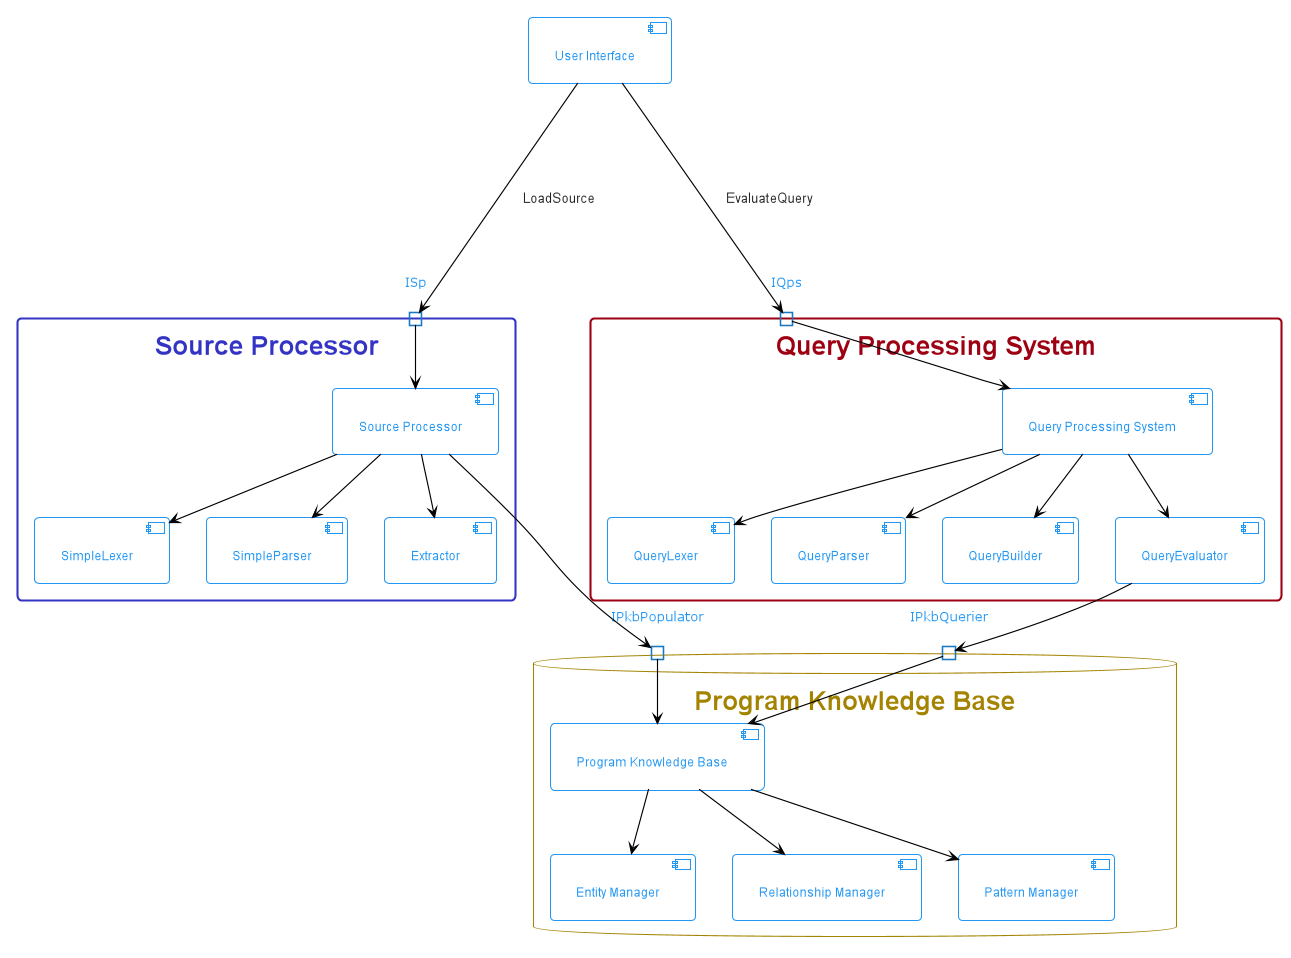

The diagram above was rendered by PlantUML. Its source (embedded in the PNG):
@startuml
!include Style.puml

[User Interface] as UI

package "Source Processor"<<SP>> {
    port ISp
    [Source Processor] as SP
    [SimpleLexer]
    [SimpleParser]
    [Extractor]
}

package "Query Processing System"<<QPS>> {
    port IQps
    [Query Processing System] as QPS
    [QueryLexer]
    [QueryParser]
    [QueryBuilder]
    [QueryEvaluator]
}

database "Program Knowledge Base"<<PKB>> {
  port IPkbPopulator
  port IPkbQuerier
  [Program Knowledge Base] as PKB
  [Entity Manager]
  [Relationship Manager]
  [Pattern Manager]
}

[UI] --down--> [ISp] : LoadSource
[UI] --down--> [IQps] : EvaluateQuery

[IPkbPopulator] -down-> [PKB]
[IPkbQuerier] -down-> [PKB]
[PKB] -down-> [Entity Manager]
[PKB] -down-> [Relationship Manager]
[PKB] -down-> [Pattern Manager]

[ISp] -down-> [SP]
[SP] -down-> [SimpleLexer]
[SP] -down-> [SimpleParser]
[SP] -down-> [Extractor]
[SP] -down--> IPkbPopulator

[IQps] -down-> [QPS]
[QPS] -down-> [QueryLexer]
[QPS] -down-> [QueryParser]
[QPS] -down-> [QueryBuilder]
[QPS] -down-> [QueryEvaluator]
[QueryEvaluator] -down-> IPkbQuerier

@enduml